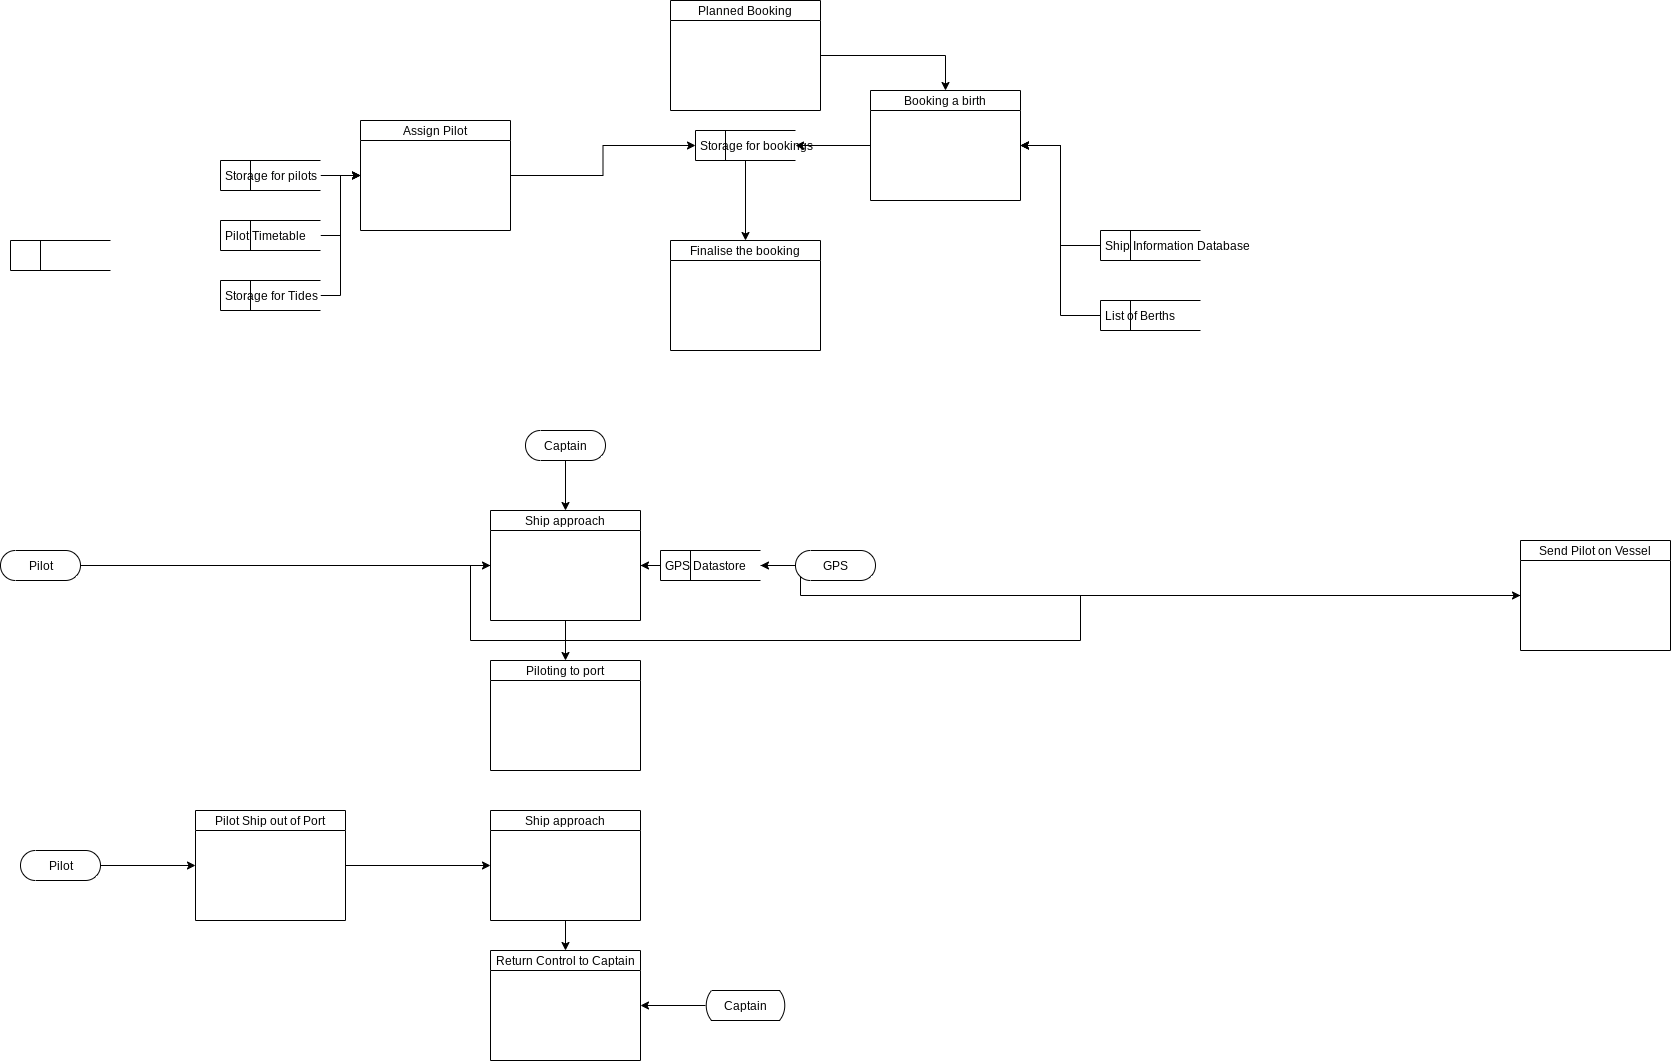

The diagram above was exported from draw.io. Its source (the exported page's mxGraphModel, read from the mxfile embedded in the PNG):
<mxGraphModel dx="1797" dy="2727" grid="1" gridSize="10" guides="1" tooltips="1" connect="1" arrows="1" fold="1" page="1" pageScale="1" pageWidth="827" pageHeight="1169" math="0" shadow="0">
  <root>
    <mxCell id="0" />
    <mxCell id="1" parent="0" />
    <mxCell id="7XHsHNbQrLReWl2dzZBm-8" value="" style="html=1;dashed=0;whitespace=wrap;shape=mxgraph.dfd.dataStoreID;align=left;spacingLeft=3;points=[[0,0],[0.5,0],[1,0],[0,0.5],[1,0.5],[0,1],[0.5,1],[1,1]];" parent="1" vertex="1">
      <mxGeometry x="-540" y="310" width="100" height="30" as="geometry" />
    </mxCell>
    <mxCell id="7XHsHNbQrLReWl2dzZBm-33" style="edgeStyle=orthogonalEdgeStyle;rounded=0;orthogonalLoop=1;jettySize=auto;html=1;entryX=0.5;entryY=0;entryDx=0;entryDy=0;" parent="1" source="7XHsHNbQrLReWl2dzZBm-9" target="7XHsHNbQrLReWl2dzZBm-31" edge="1">
      <mxGeometry relative="1" as="geometry" />
    </mxCell>
    <mxCell id="7XHsHNbQrLReWl2dzZBm-9" value="Planned Booking" style="swimlane;fontStyle=0;childLayout=stackLayout;horizontal=1;startSize=20;fillColor=#ffffff;horizontalStack=0;resizeParent=1;resizeParentMax=0;resizeLast=0;collapsible=0;marginBottom=0;swimlaneFillColor=#ffffff;" parent="1" vertex="1">
      <mxGeometry x="120" y="70" width="150" height="110" as="geometry" />
    </mxCell>
    <mxCell id="7XHsHNbQrLReWl2dzZBm-48" style="edgeStyle=orthogonalEdgeStyle;rounded=0;orthogonalLoop=1;jettySize=auto;html=1;entryX=0;entryY=0.5;entryDx=0;entryDy=0;" parent="1" source="7XHsHNbQrLReWl2dzZBm-10" target="7XHsHNbQrLReWl2dzZBm-45" edge="1">
      <mxGeometry relative="1" as="geometry" />
    </mxCell>
    <mxCell id="7XHsHNbQrLReWl2dzZBm-10" value="Pilot" style="html=1;dashed=0;whitespace=wrap;shape=mxgraph.dfd.start" parent="1" vertex="1">
      <mxGeometry x="-550" y="620" width="80" height="30" as="geometry" />
    </mxCell>
    <mxCell id="7XHsHNbQrLReWl2dzZBm-38" style="edgeStyle=orthogonalEdgeStyle;rounded=0;orthogonalLoop=1;jettySize=auto;html=1;entryX=0;entryY=0.5;entryDx=0;entryDy=0;" parent="1" source="7XHsHNbQrLReWl2dzZBm-11" target="7XHsHNbQrLReWl2dzZBm-13" edge="1">
      <mxGeometry relative="1" as="geometry" />
    </mxCell>
    <mxCell id="7XHsHNbQrLReWl2dzZBm-11" value="Assign Pilot" style="swimlane;fontStyle=0;childLayout=stackLayout;horizontal=1;startSize=20;fillColor=#ffffff;horizontalStack=0;resizeParent=1;resizeParentMax=0;resizeLast=0;collapsible=0;marginBottom=0;swimlaneFillColor=#ffffff;" parent="1" vertex="1">
      <mxGeometry x="-190" y="190" width="150" height="110" as="geometry" />
    </mxCell>
    <mxCell id="7XHsHNbQrLReWl2dzZBm-42" style="edgeStyle=orthogonalEdgeStyle;rounded=0;orthogonalLoop=1;jettySize=auto;html=1;exitX=0.5;exitY=1;exitDx=0;exitDy=0;" parent="1" source="7XHsHNbQrLReWl2dzZBm-13" target="7XHsHNbQrLReWl2dzZBm-26" edge="1">
      <mxGeometry relative="1" as="geometry" />
    </mxCell>
    <mxCell id="7XHsHNbQrLReWl2dzZBm-13" value="Storage for bookings" style="html=1;dashed=0;whitespace=wrap;shape=mxgraph.dfd.dataStoreID;align=left;spacingLeft=3;points=[[0,0],[0.5,0],[1,0],[0,0.5],[1,0.5],[0,1],[0.5,1],[1,1]];" parent="1" vertex="1">
      <mxGeometry x="145" y="200" width="100" height="30" as="geometry" />
    </mxCell>
    <mxCell id="7XHsHNbQrLReWl2dzZBm-39" style="edgeStyle=orthogonalEdgeStyle;rounded=0;orthogonalLoop=1;jettySize=auto;html=1;entryX=0;entryY=0.5;entryDx=0;entryDy=0;" parent="1" source="7XHsHNbQrLReWl2dzZBm-14" target="7XHsHNbQrLReWl2dzZBm-11" edge="1">
      <mxGeometry relative="1" as="geometry" />
    </mxCell>
    <mxCell id="7XHsHNbQrLReWl2dzZBm-14" value="Storage for pilots" style="html=1;dashed=0;whitespace=wrap;shape=mxgraph.dfd.dataStoreID;align=left;spacingLeft=3;points=[[0,0],[0.5,0],[1,0],[0,0.5],[1,0.5],[0,1],[0.5,1],[1,1]];" parent="1" vertex="1">
      <mxGeometry x="-330" y="230" width="100" height="30" as="geometry" />
    </mxCell>
    <mxCell id="7XHsHNbQrLReWl2dzZBm-40" style="edgeStyle=orthogonalEdgeStyle;rounded=0;orthogonalLoop=1;jettySize=auto;html=1;entryX=0;entryY=0.5;entryDx=0;entryDy=0;" parent="1" source="7XHsHNbQrLReWl2dzZBm-17" target="7XHsHNbQrLReWl2dzZBm-11" edge="1">
      <mxGeometry relative="1" as="geometry" />
    </mxCell>
    <mxCell id="7XHsHNbQrLReWl2dzZBm-17" value="Pilot Timetable" style="html=1;dashed=0;whitespace=wrap;shape=mxgraph.dfd.dataStoreID;align=left;spacingLeft=3;points=[[0,0],[0.5,0],[1,0],[0,0.5],[1,0.5],[0,1],[0.5,1],[1,1]];" parent="1" vertex="1">
      <mxGeometry x="-330" y="290" width="100" height="30" as="geometry" />
    </mxCell>
    <mxCell id="7XHsHNbQrLReWl2dzZBm-41" style="edgeStyle=orthogonalEdgeStyle;rounded=0;orthogonalLoop=1;jettySize=auto;html=1;entryX=1;entryY=0.5;entryDx=0;entryDy=0;" parent="1" source="7XHsHNbQrLReWl2dzZBm-20" target="7XHsHNbQrLReWl2dzZBm-31" edge="1">
      <mxGeometry relative="1" as="geometry">
        <mxPoint x="479.99999999999955" y="210" as="targetPoint" />
      </mxGeometry>
    </mxCell>
    <mxCell id="7XHsHNbQrLReWl2dzZBm-20" value="List of Berths" style="html=1;dashed=0;whitespace=wrap;shape=mxgraph.dfd.dataStoreID;align=left;spacingLeft=3;points=[[0,0],[0.5,0],[1,0],[0,0.5],[1,0.5],[0,1],[0.5,1],[1,1]];" parent="1" vertex="1">
      <mxGeometry x="550" y="370" width="100" height="30" as="geometry" />
    </mxCell>
    <mxCell id="7XHsHNbQrLReWl2dzZBm-34" style="edgeStyle=orthogonalEdgeStyle;rounded=0;orthogonalLoop=1;jettySize=auto;html=1;entryX=1;entryY=0.5;entryDx=0;entryDy=0;" parent="1" target="7XHsHNbQrLReWl2dzZBm-31" edge="1">
      <mxGeometry relative="1" as="geometry">
        <mxPoint x="459.99999999999955" y="230" as="targetPoint" />
        <mxPoint x="510" y="215" as="sourcePoint" />
        <Array as="points">
          <mxPoint x="510" y="215" />
          <mxPoint x="510" y="215" />
        </Array>
      </mxGeometry>
    </mxCell>
    <mxCell id="7XHsHNbQrLReWl2dzZBm-26" value="Finalise the booking" style="swimlane;fontStyle=0;childLayout=stackLayout;horizontal=1;startSize=20;fillColor=#ffffff;horizontalStack=0;resizeParent=1;resizeParentMax=0;resizeLast=0;collapsible=0;marginBottom=0;swimlaneFillColor=#ffffff;" parent="1" vertex="1">
      <mxGeometry x="120" y="310" width="150" height="110" as="geometry" />
    </mxCell>
    <mxCell id="7XHsHNbQrLReWl2dzZBm-47" style="edgeStyle=orthogonalEdgeStyle;rounded=0;orthogonalLoop=1;jettySize=auto;html=1;" parent="1" source="7XHsHNbQrLReWl2dzZBm-28" target="7XHsHNbQrLReWl2dzZBm-30" edge="1">
      <mxGeometry relative="1" as="geometry" />
    </mxCell>
    <mxCell id="7XHsHNbQrLReWl2dzZBm-28" value="Ship approach" style="swimlane;fontStyle=0;childLayout=stackLayout;horizontal=1;startSize=20;fillColor=#ffffff;horizontalStack=0;resizeParent=1;resizeParentMax=0;resizeLast=0;collapsible=0;marginBottom=0;swimlaneFillColor=#ffffff;" parent="1" vertex="1">
      <mxGeometry x="-60" y="580" width="150" height="110" as="geometry" />
    </mxCell>
    <mxCell id="7XHsHNbQrLReWl2dzZBm-30" value="Piloting to port" style="swimlane;fontStyle=0;childLayout=stackLayout;horizontal=1;startSize=20;fillColor=#ffffff;horizontalStack=0;resizeParent=1;resizeParentMax=0;resizeLast=0;collapsible=0;marginBottom=0;swimlaneFillColor=#ffffff;" parent="1" vertex="1">
      <mxGeometry x="-60" y="730" width="150" height="110" as="geometry" />
    </mxCell>
    <mxCell id="7XHsHNbQrLReWl2dzZBm-35" style="edgeStyle=orthogonalEdgeStyle;rounded=0;orthogonalLoop=1;jettySize=auto;html=1;entryX=1;entryY=0.5;entryDx=0;entryDy=0;" parent="1" source="7XHsHNbQrLReWl2dzZBm-31" target="7XHsHNbQrLReWl2dzZBm-13" edge="1">
      <mxGeometry relative="1" as="geometry" />
    </mxCell>
    <mxCell id="7XHsHNbQrLReWl2dzZBm-31" value="Booking a birth" style="swimlane;fontStyle=0;childLayout=stackLayout;horizontal=1;startSize=20;fillColor=#ffffff;horizontalStack=0;resizeParent=1;resizeParentMax=0;resizeLast=0;collapsible=0;marginBottom=0;swimlaneFillColor=#ffffff;" parent="1" vertex="1">
      <mxGeometry x="320" y="160" width="150" height="110" as="geometry" />
    </mxCell>
    <mxCell id="7XHsHNbQrLReWl2dzZBm-37" style="edgeStyle=orthogonalEdgeStyle;rounded=0;orthogonalLoop=1;jettySize=auto;html=1;entryX=1;entryY=0.5;entryDx=0;entryDy=0;" parent="1" source="7XHsHNbQrLReWl2dzZBm-36" target="7XHsHNbQrLReWl2dzZBm-31" edge="1">
      <mxGeometry relative="1" as="geometry" />
    </mxCell>
    <mxCell id="7XHsHNbQrLReWl2dzZBm-36" value="Ship Information Database" style="html=1;dashed=0;whitespace=wrap;shape=mxgraph.dfd.dataStoreID;align=left;spacingLeft=3;points=[[0,0],[0.5,0],[1,0],[0,0.5],[1,0.5],[0,1],[0.5,1],[1,1]];" parent="1" vertex="1">
      <mxGeometry x="550" y="300" width="100" height="30" as="geometry" />
    </mxCell>
    <mxCell id="7XHsHNbQrLReWl2dzZBm-44" style="edgeStyle=orthogonalEdgeStyle;rounded=0;orthogonalLoop=1;jettySize=auto;html=1;entryX=0;entryY=0.5;entryDx=0;entryDy=0;" parent="1" source="7XHsHNbQrLReWl2dzZBm-43" target="7XHsHNbQrLReWl2dzZBm-11" edge="1">
      <mxGeometry relative="1" as="geometry" />
    </mxCell>
    <mxCell id="7XHsHNbQrLReWl2dzZBm-43" value="Storage for Tides" style="html=1;dashed=0;whitespace=wrap;shape=mxgraph.dfd.dataStoreID;align=left;spacingLeft=3;points=[[0,0],[0.5,0],[1,0],[0,0.5],[1,0.5],[0,1],[0.5,1],[1,1]];" parent="1" vertex="1">
      <mxGeometry x="-330" y="350" width="100" height="30" as="geometry" />
    </mxCell>
    <mxCell id="7XHsHNbQrLReWl2dzZBm-46" style="edgeStyle=orthogonalEdgeStyle;rounded=0;orthogonalLoop=1;jettySize=auto;html=1;entryX=0;entryY=0.5;entryDx=0;entryDy=0;" parent="1" source="7XHsHNbQrLReWl2dzZBm-45" target="7XHsHNbQrLReWl2dzZBm-28" edge="1">
      <mxGeometry relative="1" as="geometry" />
    </mxCell>
    <mxCell id="7XHsHNbQrLReWl2dzZBm-45" value="Send Pilot on Vessel" style="swimlane;fontStyle=0;childLayout=stackLayout;horizontal=1;startSize=20;fillColor=#ffffff;horizontalStack=0;resizeParent=1;resizeParentMax=0;resizeLast=0;collapsible=0;marginBottom=0;swimlaneFillColor=#ffffff;" parent="1" vertex="1">
      <mxGeometry x="970" y="610" width="150" height="110" as="geometry" />
    </mxCell>
    <mxCell id="7XHsHNbQrLReWl2dzZBm-50" style="edgeStyle=orthogonalEdgeStyle;rounded=0;orthogonalLoop=1;jettySize=auto;html=1;entryX=0.5;entryY=0;entryDx=0;entryDy=0;" parent="1" source="7XHsHNbQrLReWl2dzZBm-49" target="7XHsHNbQrLReWl2dzZBm-28" edge="1">
      <mxGeometry relative="1" as="geometry" />
    </mxCell>
    <mxCell id="7XHsHNbQrLReWl2dzZBm-49" value="Captain" style="html=1;dashed=0;whitespace=wrap;shape=mxgraph.dfd.start" parent="1" vertex="1">
      <mxGeometry x="-25" y="500" width="80" height="30" as="geometry" />
    </mxCell>
    <mxCell id="7XHsHNbQrLReWl2dzZBm-53" style="edgeStyle=orthogonalEdgeStyle;rounded=0;orthogonalLoop=1;jettySize=auto;html=1;entryX=1;entryY=0.5;entryDx=0;entryDy=0;" parent="1" source="7XHsHNbQrLReWl2dzZBm-51" target="7XHsHNbQrLReWl2dzZBm-52" edge="1">
      <mxGeometry relative="1" as="geometry" />
    </mxCell>
    <mxCell id="7XHsHNbQrLReWl2dzZBm-51" value="GPS" style="html=1;dashed=0;whitespace=wrap;shape=mxgraph.dfd.start" parent="1" vertex="1">
      <mxGeometry x="245" y="620" width="80" height="30" as="geometry" />
    </mxCell>
    <mxCell id="7XHsHNbQrLReWl2dzZBm-54" style="edgeStyle=orthogonalEdgeStyle;rounded=0;orthogonalLoop=1;jettySize=auto;html=1;entryX=1;entryY=0.5;entryDx=0;entryDy=0;" parent="1" source="7XHsHNbQrLReWl2dzZBm-52" target="7XHsHNbQrLReWl2dzZBm-28" edge="1">
      <mxGeometry relative="1" as="geometry" />
    </mxCell>
    <mxCell id="7XHsHNbQrLReWl2dzZBm-52" value="GPS Datastore" style="html=1;dashed=0;whitespace=wrap;shape=mxgraph.dfd.dataStoreID;align=left;spacingLeft=3;points=[[0,0],[0.5,0],[1,0],[0,0.5],[1,0.5],[0,1],[0.5,1],[1,1]];" parent="1" vertex="1">
      <mxGeometry x="110" y="620" width="100" height="30" as="geometry" />
    </mxCell>
    <mxCell id="7XHsHNbQrLReWl2dzZBm-60" style="edgeStyle=orthogonalEdgeStyle;rounded=0;orthogonalLoop=1;jettySize=auto;html=1;entryX=0;entryY=0.5;entryDx=0;entryDy=0;" parent="1" source="7XHsHNbQrLReWl2dzZBm-55" target="7XHsHNbQrLReWl2dzZBm-59" edge="1">
      <mxGeometry relative="1" as="geometry" />
    </mxCell>
    <mxCell id="7XHsHNbQrLReWl2dzZBm-55" value="Pilot" style="html=1;dashed=0;whitespace=wrap;shape=mxgraph.dfd.start" parent="1" vertex="1">
      <mxGeometry x="-530" y="920" width="80" height="30" as="geometry" />
    </mxCell>
    <mxCell id="7XHsHNbQrLReWl2dzZBm-61" style="edgeStyle=orthogonalEdgeStyle;rounded=0;orthogonalLoop=1;jettySize=auto;html=1;entryX=0;entryY=0.5;entryDx=0;entryDy=0;" parent="1" source="7XHsHNbQrLReWl2dzZBm-59" target="7XHsHNbQrLReWl2dzZBm-62" edge="1">
      <mxGeometry relative="1" as="geometry">
        <mxPoint x="-160" y="925" as="targetPoint" />
        <Array as="points" />
      </mxGeometry>
    </mxCell>
    <mxCell id="7XHsHNbQrLReWl2dzZBm-59" value="Pilot Ship out of Port" style="swimlane;fontStyle=0;childLayout=stackLayout;horizontal=1;startSize=20;fillColor=#ffffff;horizontalStack=0;resizeParent=1;resizeParentMax=0;resizeLast=0;collapsible=0;marginBottom=0;swimlaneFillColor=#ffffff;" parent="1" vertex="1">
      <mxGeometry x="-355" y="880" width="150" height="110" as="geometry" />
    </mxCell>
    <mxCell id="7XHsHNbQrLReWl2dzZBm-64" style="edgeStyle=orthogonalEdgeStyle;rounded=0;orthogonalLoop=1;jettySize=auto;html=1;entryX=0.5;entryY=0;entryDx=0;entryDy=0;" parent="1" source="7XHsHNbQrLReWl2dzZBm-62" target="7XHsHNbQrLReWl2dzZBm-63" edge="1">
      <mxGeometry relative="1" as="geometry" />
    </mxCell>
    <mxCell id="7XHsHNbQrLReWl2dzZBm-62" value="Ship approach" style="swimlane;fontStyle=0;childLayout=stackLayout;horizontal=1;startSize=20;fillColor=#ffffff;horizontalStack=0;resizeParent=1;resizeParentMax=0;resizeLast=0;collapsible=0;marginBottom=0;swimlaneFillColor=#ffffff;" parent="1" vertex="1">
      <mxGeometry x="-60" y="880" width="150" height="110" as="geometry" />
    </mxCell>
    <mxCell id="7XHsHNbQrLReWl2dzZBm-63" value="Return Control to Captain" style="swimlane;fontStyle=0;childLayout=stackLayout;horizontal=1;startSize=20;fillColor=#ffffff;horizontalStack=0;resizeParent=1;resizeParentMax=0;resizeLast=0;collapsible=0;marginBottom=0;swimlaneFillColor=#ffffff;" parent="1" vertex="1">
      <mxGeometry x="-60" y="1020" width="150" height="110" as="geometry" />
    </mxCell>
    <mxCell id="7XHsHNbQrLReWl2dzZBm-66" style="edgeStyle=orthogonalEdgeStyle;rounded=0;orthogonalLoop=1;jettySize=auto;html=1;entryX=1;entryY=0.5;entryDx=0;entryDy=0;" parent="1" source="7XHsHNbQrLReWl2dzZBm-65" target="7XHsHNbQrLReWl2dzZBm-63" edge="1">
      <mxGeometry relative="1" as="geometry" />
    </mxCell>
    <mxCell id="7XHsHNbQrLReWl2dzZBm-65" value="Captain" style="html=1;dashed=0;whitespace=wrap;shape=mxgraph.dfd.loop" parent="1" vertex="1">
      <mxGeometry x="155" y="1060" width="80" height="30" as="geometry" />
    </mxCell>
  </root>
</mxGraphModel>